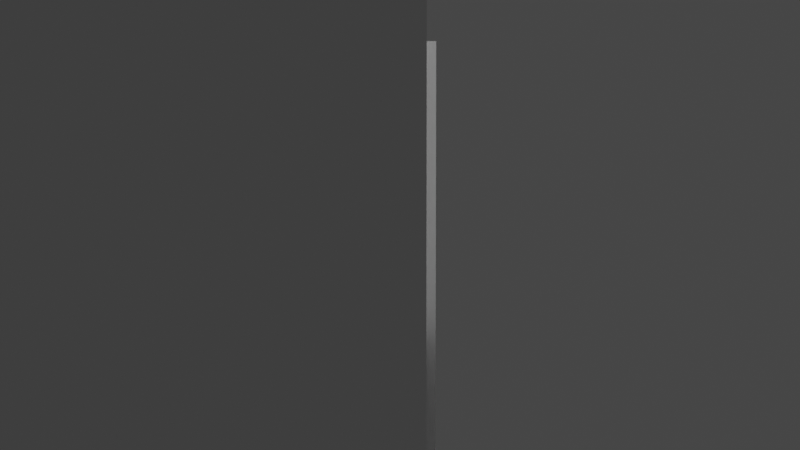 # Source: VRCHouseModelingV1.blend  (saved by Blender 2.92.15; exported with 4.5.12 LTS)
import bpy
from mathutils import Matrix  # noqa: F401  (used for matrix-valued properties, if any)

bpy.ops.wm.read_factory_settings(use_empty=True)
scene = bpy.context.scene
scene.name = 'Scene'

# ---- collections
col_rendering = bpy.data.collections.new('Rendering'); scene.collection.children.link(col_rendering)
col_archive = bpy.data.collections.new('Archive'); scene.collection.children.link(col_archive)
col_referencemodels = bpy.data.collections.new('ReferenceModels'); scene.collection.children.link(col_referencemodels)
col_house = bpy.data.collections.new('House'); scene.collection.children.link(col_house)
col_environments1 = bpy.data.collections.new('Environments1'); scene.collection.children.link(col_environments1)

# ---- materials (node trees are filled in below, after node groups)
mat_material = bpy.data.materials.new('Material')
mat_material.alpha_threshold = 0.0
mat_material.use_transparent_shadow = False
mat_material.line_color = (0.0, 0.0, 0.0, 1.0)
mat_green = bpy.data.materials.new('Green')
mat_green.use_transparent_shadow = False
mat_brown = bpy.data.materials.new('Brown')
mat_brown.use_transparent_shadow = False
mat_wallcolor = bpy.data.materials.new('WallColor')
mat_wallcolor.use_transparent_shadow = False
mat_gray = bpy.data.materials.new('Gray')
mat_gray.use_transparent_shadow = False

# ---- material node trees
mat_material.use_nodes = True; mat_material.node_tree.nodes.clear()
_N = mat_material.node_tree.nodes; _L = mat_material.node_tree.links
n0 = _N.new('ShaderNodeOutputMaterial'); n0.name = 'Material Output'; n0.location = (300, 300)
n1 = _N.new('ShaderNodeBsdfPrincipled'); n1.name = 'Principled BSDF'; n1.location = (10, 300)
n1.distribution = 'GGX'
n1.subsurface_method = 'BURLEY'
n1.inputs[2].default_value = 0.4
n1.inputs[3].default_value = 1.45
n1.inputs[27].default_value = (0.0, 0.0, 0.0, 1.0)
n1.inputs[28].default_value = 1.0
_L.new(n1.outputs[0], n0.inputs[0])
n0.is_active_output = True
mat_green.use_nodes = True; mat_green.node_tree.nodes.clear()
_N = mat_green.node_tree.nodes; _L = mat_green.node_tree.links
n0 = _N.new('ShaderNodeBsdfPrincipled'); n0.name = 'Principled BSDF'; n0.location = (10, 300)
n0.distribution = 'GGX'
n0.subsurface_method = 'BURLEY'
n0.inputs[0].default_value = (0.005802, 0.1789, 0.002184, 1.0)
n0.inputs[3].default_value = 1.45
n0.inputs[27].default_value = (0.0, 0.0, 0.0, 1.0)
n0.inputs[28].default_value = 1.0
n1 = _N.new('ShaderNodeOutputMaterial'); n1.name = 'Material Output'; n1.location = (300, 300)
_L.new(n0.outputs[0], n1.inputs[0])
n1.is_active_output = True
mat_brown.use_nodes = True; mat_brown.node_tree.nodes.clear()
_N = mat_brown.node_tree.nodes; _L = mat_brown.node_tree.links
n0 = _N.new('ShaderNodeBsdfPrincipled'); n0.name = 'Principled BSDF'; n0.location = (10, 300)
n0.distribution = 'GGX'
n0.subsurface_method = 'BURLEY'
n0.inputs[0].default_value = (0.1107, 0.03969, 0.01928, 1.0)
n0.inputs[3].default_value = 1.45
n0.inputs[27].default_value = (0.0, 0.0, 0.0, 1.0)
n0.inputs[28].default_value = 1.0
n1 = _N.new('ShaderNodeOutputMaterial'); n1.name = 'Material Output'; n1.location = (300, 300)
_L.new(n0.outputs[0], n1.inputs[0])
n1.is_active_output = True
mat_wallcolor.use_nodes = True; mat_wallcolor.node_tree.nodes.clear()
_N = mat_wallcolor.node_tree.nodes; _L = mat_wallcolor.node_tree.links
n0 = _N.new('ShaderNodeBsdfPrincipled'); n0.name = 'Principled BSDF'; n0.location = (10, 300)
n0.distribution = 'GGX'
n0.subsurface_method = 'BURLEY'
n0.inputs[0].default_value = (0.8, 0.7924, 0.5909, 1.0)
n0.inputs[3].default_value = 1.45
n0.inputs[27].default_value = (0.0, 0.0, 0.0, 1.0)
n0.inputs[28].default_value = 1.0
n1 = _N.new('ShaderNodeOutputMaterial'); n1.name = 'Material Output'; n1.location = (300, 300)
_L.new(n0.outputs[0], n1.inputs[0])
n1.is_active_output = True
mat_gray.use_nodes = True; mat_gray.node_tree.nodes.clear()
_N = mat_gray.node_tree.nodes; _L = mat_gray.node_tree.links
n0 = _N.new('ShaderNodeBsdfPrincipled'); n0.name = 'Principled BSDF'; n0.location = (10, 300)
n0.distribution = 'GGX'
n0.subsurface_method = 'BURLEY'
n0.inputs[0].default_value = (0.08714, 0.08131, 0.07684, 1.0)
n0.inputs[3].default_value = 1.45
n0.inputs[27].default_value = (0.0, 0.0, 0.0, 1.0)
n0.inputs[28].default_value = 1.0
n1 = _N.new('ShaderNodeOutputMaterial'); n1.name = 'Material Output'; n1.location = (300, 300)
_L.new(n0.outputs[0], n1.inputs[0])
n1.is_active_output = True

# ---- world
world_world = bpy.data.worlds.new('World'); scene.world = world_world
world_world.use_nodes = True; world_world.node_tree.nodes.clear()
_N = world_world.node_tree.nodes; _L = world_world.node_tree.links
n0 = _N.new('ShaderNodeOutputWorld'); n0.name = 'World Output'; n0.location = (300, 300)
n1 = _N.new('ShaderNodeBackground'); n1.name = 'Background'; n1.location = (10, 300)
n1.inputs[0].default_value = (0.05088, 0.05088, 0.05088, 1.0)
_L.new(n1.outputs[0], n0.inputs[0])
n0.is_active_output = True
world_world.color = (0.05088, 0.05088, 0.05088)
world_world.use_sun_shadow = False
world_world.sun_shadow_jitter_overblur = 0.0

# ---- cameras
cam_camera = bpy.data.cameras.new('Camera')
cam_camera.clip_end = 100.0
cam_camera.ortho_scale = 7.314

# ---- lights
light_light = bpy.data.lights.new('Light', 'POINT')
light_light.transmission_factor = 0.0
light_light.energy = 1000.0
light_light.shadow_soft_size = 0.1
light_light.shadow_maximum_resolution = 0.006
light_light.use_absolute_resolution = True

# ---- meshes
me_cube_006 = bpy.data.meshes.new('Cube.006')
me_cube_006.from_pydata([(-1.0, -1.0, -1.0), (-1.0, -1.0, 1.0), (-1.0, 1.0, -1.0), (-1.0, 1.0, 1.0), (1.0, -1.0, -1.0), (1.0, -1.0, 1.0), (1.0, 1.0, -1.0), (1.0, 1.0, 1.0), (-0.4915, 1.0, -1.0), (-0.4915, 1.0, 1.0), (-0.4915, -1.0, -1.0), (-0.4915, -1.0, 1.0), (0.4143, 1.0, 1.0), (0.4143, -1.0, -1.0), (0.4143, 1.0, -1.0), (0.4143, -1.0, 1.0), (-1.0, -1.0, 0.413), (-1.0, 1.0, 0.413), (1.0, 1.0, 0.413), (1.0, -1.0, 0.413), (-0.4915, -1.0, 0.413), (-0.4915, 1.0, 0.413), (0.4143, -1.0, 0.413), (0.4143, 1.0, 0.413)], [], [(16, 1, 3, 17), (23, 12, 7, 18), (18, 7, 5, 19), (20, 11, 1, 16), (14, 6, 4, 13), (9, 3, 1, 11), (12, 9, 11, 15), (2, 8, 10, 0), (22, 15, 11, 20), (17, 3, 9, 21), (19, 5, 15, 22), (7, 12, 15, 5), (8, 14, 13, 10), (21, 9, 12, 23), (8, 21, 23, 14), (4, 19, 22, 13), (2, 17, 21, 8), (13, 22, 20, 10), (10, 20, 16, 0), (6, 18, 19, 4), (14, 23, 18, 6), (0, 16, 17, 2)])
_uv = me_cube_006.uv_layers.new(name='UVMap')
_uv.uv.foreach_set('vector', [0.5516, 0.0, 0.625, 0.0, 0.625, 0.25, 0.5516, 0.25, 0.5516, 0.4268, 0.625, 0.4268, 0.625, 0.5, 0.5516, 0.5, 0.5516, 0.5, 0.625, 0.5, 0.625, 0.75, 0.5516, 0.75, 0.5516, 0.9364, 0.625, 0.9364, 0.625, 1.0, 0.5516, 1.0, 0.3018, 0.5, 0.375, 0.5, 0.375, 0.75, 0.3018, 0.75, 0.8114, 0.5, 0.875, 0.5, 0.875, 0.75, 0.8114, 0.75, 0.6982, 0.5, 0.8114, 0.5, 0.8114, 0.75, 0.6982, 0.75, 0.125, 0.5, 0.1886, 0.5, 0.1886, 0.75, 0.125, 0.75, 0.5516, 0.8232, 0.625, 0.8232, 0.625, 0.9364, 0.5516, 0.9364, 0.5516, 0.25, 0.625, 0.25, 0.625, 0.3136, 0.5516, 0.3136, 0.5516, 0.75, 0.625, 0.75, 0.625, 0.8232, 0.5516, 0.8232, 0.625, 0.5, 0.6982, 0.5, 0.6982, 0.75, 0.625, 0.75, 0.1886, 0.5, 0.3018, 0.5, 0.3018, 0.75, 0.1886, 0.75, 0.5516, 0.3136, 0.625, 0.3136, 0.625, 0.4268, 0.5516, 0.4268, 0.375, 0.3136, 0.5516, 0.3136, 0.5516, 0.4268, 0.375, 0.4268, 0.375, 0.75, 0.5516, 0.75, 0.5516, 0.8232, 0.375, 0.8232, 0.375, 0.25, 0.5516, 0.25, 0.5516, 0.3136, 0.375, 0.3136, 0.375, 0.8232, 0.5516, 0.8232, 0.5516, 0.9364, 0.375, 0.9364, 0.375, 0.9364, 0.5516, 0.9364, 0.5516, 1.0, 0.375, 1.0, 0.375, 0.5, 0.5516, 0.5, 0.5516, 0.75, 0.375, 0.75, 0.375, 0.4268, 0.5516, 0.4268, 0.5516, 0.5, 0.375, 0.5, 0.375, 0.0, 0.5516, 0.0, 0.5516, 0.25, 0.375, 0.25])
me_cube_006.use_remesh_fix_poles = True
me_cube_006.use_remesh_preserve_attributes = False
me_cube_006.use_mirror_vertex_groups = False
me_cube_006.update()
me_cube = bpy.data.meshes.new('Cube')
me_cube.from_pydata([(1.0, 1.0, 1.0), (1.0, 1.0, -1.0), (1.0, -1.0, 1.0), (1.0, -1.0, -1.0), (-1.0, 1.0, 1.0), (-1.0, 1.0, -1.0), (-1.0, -1.0, 1.0), (-1.0, -1.0, -1.0)], [], [(0, 4, 6, 2), (3, 2, 6, 7), (7, 6, 4, 5), (5, 1, 3, 7), (1, 0, 2, 3), (5, 4, 0, 1)])
_uv = me_cube.uv_layers.new(name='UVMap')
_uv.uv.foreach_set('vector', [0.625, 0.5, 0.875, 0.5, 0.875, 0.75, 0.625, 0.75, 0.375, 0.75, 0.625, 0.75, 0.625, 1.0, 0.375, 1.0, 0.375, 0.0, 0.625, 0.0, 0.625, 0.25, 0.375, 0.25, 0.125, 0.5, 0.375, 0.5, 0.375, 0.75, 0.125, 0.75, 0.375, 0.5, 0.625, 0.5, 0.625, 0.75, 0.375, 0.75, 0.375, 0.25, 0.625, 0.25, 0.625, 0.5, 0.375, 0.5])
me_cube.materials.append(mat_material)
me_cube.use_remesh_preserve_volume = False
me_cube.use_remesh_preserve_attributes = False
me_cube.use_mirror_vertex_groups = False
me_cube.update()
me_cube_003 = bpy.data.meshes.new('Cube.003')
me_cube_003.from_pydata([(-0.823, -0.823, -0.823), (-0.823, -0.823, 0.823), (-0.823, 0.823, -0.823), (-0.823, 0.823, 0.823), (0.823, -0.823, -0.823), (0.823, -0.823, 0.823), (0.823, 0.823, -0.823), (0.823, 0.823, 0.823)], [], [(0, 1, 3, 2), (2, 3, 7, 6), (6, 7, 5, 4), (4, 5, 1, 0), (2, 6, 4, 0), (7, 3, 1, 5)])
_uv = me_cube_003.uv_layers.new(name='UVMap')
_uv.uv.foreach_set('vector', [0.375, 0.0, 0.625, 0.0, 0.625, 0.25, 0.375, 0.25, 0.375, 0.25, 0.625, 0.25, 0.625, 0.5, 0.375, 0.5, 0.375, 0.5, 0.625, 0.5, 0.625, 0.75, 0.375, 0.75, 0.375, 0.75, 0.625, 0.75, 0.625, 1.0, 0.375, 1.0, 0.125, 0.5, 0.375, 0.5, 0.375, 0.75, 0.125, 0.75, 0.625, 0.5, 0.875, 0.5, 0.875, 0.75, 0.625, 0.75])
me_cube_003.use_remesh_fix_poles = True
me_cube_003.use_remesh_preserve_attributes = False
me_cube_003.update()
me_cube_004 = bpy.data.meshes.new('Cube.004')
me_cube_004.from_pydata([(-0.8992, -0.8992, -0.8992), (-0.8992, -0.8992, 0.8992), (-0.8992, 0.8992, -0.8992), (-0.8992, 0.8992, 0.8992), (0.8992, -0.8992, -0.8992), (0.8992, -0.8992, 0.8992), (0.8992, 0.8992, -0.8992), (0.8992, 0.8992, 0.8992)], [], [(0, 1, 3, 2), (2, 3, 7, 6), (6, 7, 5, 4), (4, 5, 1, 0), (2, 6, 4, 0), (7, 3, 1, 5)])
_uv = me_cube_004.uv_layers.new(name='UVMap')
_uv.uv.foreach_set('vector', [0.375, 0.0, 0.625, 0.0, 0.625, 0.25, 0.375, 0.25, 0.375, 0.25, 0.625, 0.25, 0.625, 0.5, 0.375, 0.5, 0.375, 0.5, 0.625, 0.5, 0.625, 0.75, 0.375, 0.75, 0.375, 0.75, 0.625, 0.75, 0.625, 1.0, 0.375, 1.0, 0.125, 0.5, 0.375, 0.5, 0.375, 0.75, 0.125, 0.75, 0.625, 0.5, 0.875, 0.5, 0.875, 0.75, 0.625, 0.75])
me_cube_004.use_remesh_fix_poles = True
me_cube_004.use_remesh_preserve_attributes = False
me_cube_004.update()
me_cube_002 = bpy.data.meshes.new('Cube.002')
me_cube_002.from_pydata([(-0.823, -0.823, -0.823), (-0.823, -0.823, 0.823), (-0.823, 0.823, -0.823), (-0.823, 0.823, 0.823), (0.823, -0.823, -0.823), (0.823, -0.823, 0.823), (0.823, 0.823, -0.823), (0.823, 0.823, 0.823)], [], [(0, 1, 3, 2), (2, 3, 7, 6), (6, 7, 5, 4), (4, 5, 1, 0), (2, 6, 4, 0), (7, 3, 1, 5)])
_uv = me_cube_002.uv_layers.new(name='UVMap')
_uv.uv.foreach_set('vector', [0.375, 0.0, 0.625, 0.0, 0.625, 0.25, 0.375, 0.25, 0.375, 0.25, 0.625, 0.25, 0.625, 0.5, 0.375, 0.5, 0.375, 0.5, 0.625, 0.5, 0.625, 0.75, 0.375, 0.75, 0.375, 0.75, 0.625, 0.75, 0.625, 1.0, 0.375, 1.0, 0.125, 0.5, 0.375, 0.5, 0.375, 0.75, 0.125, 0.75, 0.625, 0.5, 0.875, 0.5, 0.875, 0.75, 0.625, 0.75])
me_cube_002.use_remesh_fix_poles = True
me_cube_002.use_remesh_preserve_attributes = False
me_cube_002.update()
me_cube_001 = bpy.data.meshes.new('Cube.001')
me_cube_001.from_pydata([(-0.8992, -0.8992, -0.8992), (-0.8992, -0.8992, 0.8992), (-0.8992, 0.8992, -0.8992), (-0.8992, 0.8992, 0.8992), (0.8992, -0.8992, -0.8992), (0.8992, -0.8992, 0.8992), (0.8992, 0.8992, -0.8992), (0.8992, 0.8992, 0.8992)], [], [(0, 1, 3, 2), (2, 3, 7, 6), (6, 7, 5, 4), (4, 5, 1, 0), (2, 6, 4, 0), (7, 3, 1, 5)])
_uv = me_cube_001.uv_layers.new(name='UVMap')
_uv.uv.foreach_set('vector', [0.375, 0.0, 0.625, 0.0, 0.625, 0.25, 0.375, 0.25, 0.375, 0.25, 0.625, 0.25, 0.625, 0.5, 0.375, 0.5, 0.375, 0.5, 0.625, 0.5, 0.625, 0.75, 0.375, 0.75, 0.375, 0.75, 0.625, 0.75, 0.625, 1.0, 0.375, 1.0, 0.125, 0.5, 0.375, 0.5, 0.375, 0.75, 0.125, 0.75, 0.625, 0.5, 0.875, 0.5, 0.875, 0.75, 0.625, 0.75])
me_cube_001.use_remesh_fix_poles = True
me_cube_001.use_remesh_preserve_attributes = False
me_cube_001.update()
me_plane = bpy.data.meshes.new('Plane')
me_plane.from_pydata([(-1.0, -1.0, 0.0), (1.0, -1.0, 0.0), (-1.0, 1.0, 0.0), (1.0, 1.0, 0.0)], [], [(0, 1, 3, 2)])
_uv = me_plane.uv_layers.new(name='UVMap')
_uv.uv.foreach_set('vector', [0.0, 0.0, 1.0, 0.0, 1.0, 1.0, 0.0, 1.0])
me_plane.materials.append(mat_green)
me_plane.use_remesh_fix_poles = True
me_plane.use_remesh_preserve_attributes = False
me_plane.use_mirror_vertex_groups = False
me_plane.update()
me_cube_005 = bpy.data.meshes.new('Cube.005')
me_cube_005.from_pydata([(-1.0, -1.0, -1.0), (-1.0, -1.0, 1.0), (-1.0, 1.0, -1.0), (-1.0, 1.0, 1.0), (1.0, -1.0, -1.0), (1.0, -1.0, 1.0), (1.0, 1.0, -1.0), (1.0, 1.0, 1.0), (-0.7, 1.0, -1.0), (-0.7, 1.0, 1.0), (-0.7, -1.0, -1.0), (-0.7, -1.0, 1.0), (0.745, 1.0, 1.0), (0.745, -1.0, -1.0), (0.745, 1.0, -1.0), (0.745, -1.0, 1.0), (-1.0, -1.0, 91.76), (-1.0, 1.0, 91.76), (0.745, 1.0, 91.76), (1.0, 1.0, 91.76), (1.0, -1.0, 91.76), (-0.7, -1.0, 91.76), (-0.7, 1.0, 91.76), (0.745, -1.0, 91.76), (1.0, 1.26, 1.0), (1.0, 1.26, -1.0), (-1.0, 1.26, -1.0), (-0.7, 1.26, -1.0), (-0.7, 1.26, 1.0), (-1.0, 1.26, 1.0), (0.745, 1.26, -1.0), (0.745, 1.26, 1.0), (5.401, 1.0, 1.0), (5.401, 1.0, -1.0), (5.401, 1.26, 1.0), (5.401, 1.26, -1.0), (5.401, 9.947, -1.0), (5.401, 9.947, 1.0), (-5.401, 1.0, 1.0), (-5.401, 1.0, -1.0), (-5.401, 9.947, 1.0), (-5.401, 9.947, -1.0), (-5.401, 1.26, -1.0), (-5.401, 1.26, 1.0), (0.745, 1.0, 91.81), (1.0, 1.0, 91.81), (-1.0, 1.0, 91.81), (-0.7, 1.0, 91.81), (1.0, 1.26, 91.81), (-1.0, 1.26, 91.81), (-0.7, 1.26, 91.81), (0.745, 1.26, 91.81), (5.401, 1.26, 91.81), (5.401, 1.0, 91.81), (-5.401, 1.26, 91.81), (-5.401, 1.0, 91.81), (5.181, 1.26, 1.0), (5.181, 1.26, -1.0), (5.181, 1.0, 1.0), (5.181, 1.0, -1.0), (5.181, 1.26, 91.81), (5.181, 1.0, 91.81), (5.181, 1.26, 1.0), (5.401, 1.26, 1.0), (5.181, 1.26, 91.81), (5.401, 1.26, 91.81), (5.181, 9.94, 1.0), (5.401, 9.94, 1.0), (5.181, 9.94, 91.81), (5.401, 9.94, 91.81), (-5.181, 1.0, -1.0), (-5.181, 1.26, -1.0), (-5.181, 1.0, 1.0), (-5.181, 1.26, 1.0), (-5.181, 1.0, 91.81), (-5.181, 1.26, 91.81), (-5.401, 9.932, 91.81), (-5.401, 9.932, 1.0), (-5.181, 9.932, 1.0), (-5.181, 9.932, 91.81), (5.401, 9.506, 1.0), (5.401, 9.506, 91.81), (5.181, 9.506, 1.0), (5.181, 9.506, 91.81), (-5.382, 9.94, 1.0), (-5.382, 9.94, 91.81), (-5.382, 9.506, 1.0), (-5.382, 9.506, 91.81), (-3.873, 9.94, 91.81), (-4.679, 9.94, 91.81), (-4.679, 9.506, 91.81), (-3.873, 9.506, 91.81), (-3.873, 9.94, 1.0), (-4.679, 9.94, 1.0), (-4.679, 9.506, 1.0), (-3.873, 9.506, 1.0), (0.745, 1.0, 46.41), (1.0, 1.0, 46.41), (1.0, 1.26, 46.41), (5.401, 1.26, 46.41), (0.745, 1.26, 46.41), (5.401, 1.0, 46.41), (5.181, 1.0, 46.41), (5.181, 1.26, 46.41), (5.401, 1.26, 46.41), (5.181, 1.26, 46.41), (5.401, 9.94, 46.41), (5.181, 9.94, 46.41), (5.181, 9.506, 46.41), (5.401, 9.506, 46.41), (-5.382, 9.94, 46.41), (-5.382, 9.506, 46.41), (-3.873, 9.506, 46.41), (-4.679, 9.506, 46.41), (-3.873, 9.94, 46.41), (-4.679, 9.94, 46.41), (-4.679, 9.507, 1.0), (-4.679, 9.507, 46.41), (-3.873, 9.506, 1.0), (-3.873, 9.506, 46.41), (-3.873, 9.504, 46.41), (-4.679, 9.504, 46.41)], [], [(0, 1, 3, 2), (6, 7, 5, 4), (10, 11, 1, 0), (14, 6, 4, 13), (9, 3, 17, 22), (12, 9, 11, 15), (2, 8, 10, 0), (13, 15, 11, 10), (4, 5, 15, 13), (5, 7, 19, 20), (8, 14, 13, 10), (28, 31, 24, 56, 34, 37, 40, 43, 73, 29), (22, 17, 16, 21), (19, 18, 23, 20), (3, 1, 16, 17), (1, 11, 21, 16), (11, 9, 22, 21), (7, 12, 18, 19), (12, 15, 23, 18), (15, 5, 20, 23), (41, 40, 37, 36), (70, 72, 38, 39), (14, 8, 27, 30), (71, 70, 39, 42), (101, 99, 52, 53), (9, 12, 31, 28), (6, 14, 30, 25), (25, 30, 27, 26, 71, 42, 41, 36, 35, 57), (8, 2, 26, 27), (98, 100, 51, 48), (34, 35, 36, 37), (32, 33, 35, 34), (103, 98, 48, 60), (59, 57, 35, 33), (58, 59, 33, 32), (42, 43, 40, 41), (39, 38, 43, 42), (96, 97, 45, 44), (44, 45, 48, 51), (46, 47, 50, 49), (60, 61, 53, 52), (74, 75, 54, 55), (100, 96, 44, 51), (43, 38, 55, 54), (75, 73, 78, 79), (9, 28, 50, 47), (3, 9, 47, 46), (28, 29, 49, 50), (72, 3, 46, 74), (102, 101, 53, 61), (97, 102, 61, 45), (48, 45, 61, 60), (7, 6, 59, 58), (6, 25, 57, 59), (99, 34, 63, 104), (109, 80, 67, 106), (60, 52, 65, 64), (103, 60, 64, 105), (34, 56, 62, 63), (106, 107, 68, 69), (80, 82, 66, 67), (90, 89, 85, 87), (83, 81, 69, 68), (38, 72, 74, 55), (29, 73, 75, 49), (46, 49, 75, 74), (26, 2, 70, 71), (2, 3, 72, 70), (78, 77, 76, 79), (54, 75, 79, 76), (73, 43, 77, 78), (43, 54, 76, 77), (64, 65, 81, 83), (105, 64, 83, 108), (63, 62, 82, 80), (104, 63, 80, 109), (111, 87, 85, 110), (115, 93, 84, 110), (113, 90, 87, 111), (93, 94, 86, 84), (66, 82, 95, 92), (92, 95, 94, 93), (108, 83, 91, 112), (112, 91, 90, 113), (107, 66, 92, 114), (114, 92, 118, 119), (83, 68, 88, 91), (91, 88, 89, 90), (88, 114, 115, 89), (68, 107, 114, 88), (93, 115, 117, 116), (82, 108, 112, 95), (94, 113, 111, 86), (89, 115, 110, 85), (86, 111, 110, 84), (65, 104, 109, 81), (62, 105, 108, 82), (67, 66, 107, 106), (56, 103, 105, 62), (81, 109, 106, 69), (52, 99, 104, 65), (7, 58, 102, 97), (58, 32, 101, 102), (31, 12, 96, 100), (12, 7, 97, 96), (56, 24, 98, 103), (24, 31, 100, 98), (32, 34, 99, 101), (115, 114, 120, 121)])
me_cube_005.polygons.foreach_set('material_index', [0, 0, 0, 0, 2, 0, 0, 0, 0, 2, 0, 2, 2, 2, 2, 2, 1, 2, 1, 2, 0, 0, 0, 0, 2, 0, 0, 0, 0, 1, 2, 2, 1, 0, 0, 0, 0, 2, 2, 2, 2, 2, 1, 2, 1, 1, 2, 1, 2, 2, 2, 2, 0, 0, 2, 2, 2, 1, 0, 1, 0, 2, 2, 2, 1, 2, 0, 0, 1, 2, 2, 2, 2, 1, 0, 2, 1, 1, 1, 0, 0, 0, 1, 1, 1, 1, 2, 2, 1, 1, 1, 1, 1, 1, 1, 2, 1, 1, 1, 2, 2, 2, 2, 1, 2, 1, 1, 2, 1])
_uv = me_cube_005.uv_layers.new(name='UVMap')
_uv.uv.foreach_set('vector', [0.375, 0.0, 0.625, 0.0, 0.625, 0.25, 0.375, 0.25, 0.375, 0.5, 0.625, 0.5, 0.625, 0.75, 0.375, 0.75, 0.375, 0.9625, 0.625, 0.9625, 0.625, 1.0, 0.375, 1.0, 0.3431, 0.5, 0.375, 0.5, 0.375, 0.75, 0.3431, 0.75, 0.625, 0.2875, 0.625, 0.25, 0.625, 0.25, 0.625, 0.2875, 0.6569, 0.5, 0.8375, 0.5, 0.8375, 0.75, 0.6569, 0.75, 0.125, 0.5, 0.1625, 0.5, 0.1625, 0.75, 0.125, 0.75, 0.375, 0.7819, 0.625, 0.7819, 0.625, 0.9625, 0.375, 0.9625, 0.375, 0.75, 0.625, 0.75, 0.625, 0.7819, 0.375, 0.7819, 0.625, 0.75, 0.625, 0.5, 0.625, 0.5, 0.625, 0.75, 0.1625, 0.5, 0.3431, 0.5, 0.3431, 0.75, 0.1625, 0.75, 0.8375, 0.5, 0.625, 0.4681, 0.625, 0.5, 0.625, 0.5, 0.625, 0.5, 0.625, 0.5, 0.625, 0.25, 0.625, 0.25, 0.625, 0.25, 0.625, 0.25, 0.8375, 0.5, 0.875, 0.5, 0.875, 0.75, 0.8375, 0.75, 0.625, 0.5, 0.6569, 0.5, 0.6569, 0.75, 0.625, 0.75, 0.625, 0.25, 0.625, 0.0, 0.625, 0.0, 0.625, 0.25, 0.625, 1.0, 0.625, 0.9625, 0.625, 0.9625, 0.625, 1.0, 0.8375, 0.75, 0.8375, 0.5, 0.8375, 0.5, 0.8375, 0.75, 0.625, 0.5, 0.625, 0.4681, 0.625, 0.4681, 0.625, 0.5, 0.6569, 0.5, 0.6569, 0.75, 0.6569, 0.75, 0.6569, 0.5, 0.625, 0.7819, 0.625, 0.75, 0.625, 0.75, 0.625, 0.7819, 0.375, 0.25, 0.625, 0.25, 0.625, 0.5, 0.375, 0.5, 0.375, 0.25, 0.625, 0.25, 0.625, 0.25, 0.375, 0.25, 0.3431, 0.5, 0.1625, 0.5, 0.1625, 0.5, 0.3431, 0.5, 0.125, 0.5, 0.125, 0.5, 0.125, 0.5, 0.125, 0.5, 0.625, 0.5, 0.625, 0.5, 0.625, 0.5, 0.625, 0.5, 0.8375, 0.5, 0.6569, 0.5, 0.6569, 0.5, 0.8375, 0.5, 0.375, 0.5, 0.3431, 0.5, 0.3431, 0.5, 0.375, 0.5, 0.375, 0.5, 0.3431, 0.5, 0.1625, 0.5, 0.125, 0.5, 0.125, 0.5, 0.125, 0.5, 0.125, 0.5, 0.375, 0.5, 0.375, 0.5, 0.375, 0.5, 0.1625, 0.5, 0.125, 0.5, 0.125, 0.5, 0.1625, 0.5, 0.625, 0.5, 0.625, 0.4681, 0.625, 0.4681, 0.625, 0.5, 0.625, 0.5, 0.375, 0.5, 0.375, 0.5, 0.625, 0.5, 0.625, 0.5, 0.375, 0.5, 0.375, 0.5, 0.625, 0.5, 0.625, 0.5, 0.625, 0.5, 0.625, 0.5, 0.625, 0.5, 0.375, 0.5, 0.375, 0.5, 0.375, 0.5, 0.375, 0.5, 0.625, 0.5, 0.375, 0.5, 0.375, 0.5, 0.625, 0.5, 0.375, 0.25, 0.625, 0.25, 0.625, 0.25, 0.375, 0.25, 0.375, 0.25, 0.625, 0.25, 0.625, 0.25, 0.375, 0.25, 0.625, 0.4681, 0.625, 0.5, 0.625, 0.5, 0.625, 0.4681, 0.625, 0.4681, 0.625, 0.5, 0.625, 0.5, 0.625, 0.4681, 0.625, 0.25, 0.625, 0.2875, 0.625, 0.2875, 0.625, 0.25, 0.625, 0.5, 0.625, 0.5, 0.625, 0.5, 0.625, 0.5, 0.625, 0.25, 0.625, 0.25, 0.625, 0.25, 0.625, 0.25, 0.6569, 0.5, 0.6569, 0.5, 0.6569, 0.5, 0.6569, 0.5, 0.625, 0.25, 0.625, 0.25, 0.625, 0.25, 0.625, 0.25, 0.625, 0.25, 0.625, 0.25, 0.625, 0.25, 0.625, 0.25, 0.8375, 0.5, 0.8375, 0.5, 0.8375, 0.5, 0.8375, 0.5, 0.625, 0.25, 0.625, 0.2875, 0.625, 0.2875, 0.625, 0.25, 0.625, 0.2875, 0.625, 0.25, 0.625, 0.25, 0.625, 0.2875, 0.625, 0.25, 0.625, 0.25, 0.625, 0.25, 0.625, 0.25, 0.625, 0.5, 0.625, 0.5, 0.625, 0.5, 0.625, 0.5, 0.625, 0.5, 0.625, 0.5, 0.625, 0.5, 0.625, 0.5, 0.625, 0.5, 0.625, 0.5, 0.625, 0.5, 0.625, 0.5, 0.625, 0.5, 0.375, 0.5, 0.375, 0.5, 0.625, 0.5, 0.375, 0.5, 0.375, 0.5, 0.375, 0.5, 0.375, 0.5, 0.625, 0.5, 0.625, 0.5, 0.625, 0.5, 0.625, 0.5, 0.625, 0.5, 0.625, 0.5, 0.625, 0.5, 0.625, 0.5, 0.625, 0.5, 0.625, 0.5, 0.625, 0.5, 0.625, 0.5, 0.625, 0.5, 0.625, 0.5, 0.625, 0.5, 0.625, 0.5, 0.625, 0.5, 0.625, 0.5, 0.625, 0.5, 0.625, 0.5, 0.625, 0.5, 0.625, 0.5, 0.625, 0.5, 0.625, 0.5, 0.625, 0.5, 0.625, 0.5, 0.625, 0.5, 0.625, 0.5, 0.625, 0.5, 0.625, 0.5, 0.625, 0.5, 0.625, 0.5, 0.625, 0.5, 0.625, 0.5, 0.625, 0.5, 0.625, 0.5, 0.625, 0.25, 0.625, 0.25, 0.625, 0.25, 0.625, 0.25, 0.625, 0.25, 0.625, 0.25, 0.625, 0.25, 0.625, 0.25, 0.625, 0.25, 0.625, 0.25, 0.625, 0.25, 0.625, 0.25, 0.125, 0.5, 0.125, 0.5, 0.125, 0.5, 0.125, 0.5, 0.375, 0.25, 0.625, 0.25, 0.625, 0.25, 0.375, 0.25, 0.625, 0.25, 0.625, 0.25, 0.625, 0.25, 0.625, 0.25, 0.625, 0.25, 0.625, 0.25, 0.625, 0.25, 0.625, 0.25, 0.625, 0.25, 0.625, 0.25, 0.625, 0.25, 0.625, 0.25, 0.625, 0.25, 0.625, 0.25, 0.625, 0.25, 0.625, 0.25, 0.625, 0.5, 0.625, 0.5, 0.625, 0.5, 0.625, 0.5, 0.625, 0.5, 0.625, 0.5, 0.625, 0.5, 0.625, 0.5, 0.625, 0.5, 0.625, 0.5, 0.625, 0.5, 0.625, 0.5, 0.625, 0.5, 0.625, 0.5, 0.625, 0.5, 0.625, 0.5, 0.625, 0.5, 0.625, 0.5, 0.625, 0.5, 0.625, 0.5, 0.625, 0.5, 0.625, 0.5, 0.625, 0.5, 0.625, 0.5, 0.625, 0.5, 0.625, 0.5, 0.625, 0.5, 0.625, 0.5, 0.625, 0.5, 0.625, 0.5, 0.625, 0.5, 0.625, 0.5, 0.625, 0.5, 0.625, 0.5, 0.625, 0.5, 0.625, 0.5, 0.625, 0.5, 0.625, 0.5, 0.625, 0.5, 0.625, 0.5, 0.625, 0.5, 0.625, 0.5, 0.625, 0.5, 0.625, 0.5, 0.625, 0.5, 0.625, 0.5, 0.625, 0.5, 0.625, 0.5, 0.625, 0.5, 0.625, 0.5, 0.625, 0.5, 0.625, 0.5, 0.625, 0.5, 0.625, 0.5, 0.625, 0.5, 0.625, 0.5, 0.625, 0.5, 0.625, 0.5, 0.625, 0.5, 0.625, 0.5, 0.625, 0.5, 0.625, 0.5, 0.625, 0.5, 0.625, 0.5, 0.625, 0.5, 0.625, 0.5, 0.625, 0.5, 0.625, 0.5, 0.625, 0.5, 0.625, 0.5, 0.625, 0.5, 0.625, 0.5, 0.625, 0.5, 0.625, 0.5, 0.625, 0.5, 0.625, 0.5, 0.625, 0.5, 0.625, 0.5, 0.625, 0.5, 0.625, 0.5, 0.625, 0.5, 0.625, 0.5, 0.625, 0.5, 0.625, 0.5, 0.625, 0.5, 0.625, 0.5, 0.625, 0.5, 0.625, 0.5, 0.625, 0.5, 0.625, 0.5, 0.625, 0.5, 0.625, 0.5, 0.625, 0.5, 0.625, 0.5, 0.625, 0.5, 0.625, 0.5, 0.625, 0.5, 0.625, 0.5, 0.625, 0.5, 0.625, 0.5, 0.625, 0.5, 0.625, 0.5, 0.625, 0.5, 0.625, 0.5, 0.625, 0.5, 0.625, 0.5, 0.625, 0.5, 0.625, 0.5, 0.625, 0.5, 0.625, 0.5, 0.625, 0.5, 0.625, 0.5, 0.625, 0.5, 0.625, 0.5, 0.625, 0.5, 0.625, 0.5, 0.625, 0.5, 0.625, 0.5, 0.625, 0.5, 0.625, 0.5, 0.625, 0.5, 0.625, 0.5, 0.625, 0.5, 0.625, 0.5, 0.6569, 0.5, 0.6569, 0.5, 0.6569, 0.5, 0.6569, 0.5, 0.625, 0.4681, 0.625, 0.5, 0.625, 0.5, 0.625, 0.4681, 0.625, 0.5, 0.625, 0.5, 0.625, 0.5, 0.625, 0.5, 0.625, 0.5, 0.625, 0.4681, 0.625, 0.4681, 0.625, 0.5, 0.625, 0.5, 0.625, 0.5, 0.625, 0.5, 0.625, 0.5, 0.625, 0.5, 0.625, 0.5, 0.625, 0.5, 0.625, 0.5])
me_cube_005.materials.append(mat_brown)
me_cube_005.materials.append(mat_wallcolor)
me_cube_005.materials.append(mat_gray)
me_cube_005.use_remesh_fix_poles = True
me_cube_005.use_remesh_preserve_attributes = False
me_cube_005.use_mirror_vertex_groups = False
me_cube_005.update()

# ---- objects
ob_empty = bpy.data.objects.new('Empty', None)
ob_cube_001 = bpy.data.objects.new('Cube.001', me_cube_006)
ob_light = bpy.data.objects.new('Light', light_light)
ob_camera = bpy.data.objects.new('Camera', cam_camera)
ob_defaultcube = bpy.data.objects.new('DefaultCube', me_cube)
ob_femalerefheight5_4ft_001 = bpy.data.objects.new('femaleRefHeight5.4ft.001', me_cube_003)
ob_malerefheight5_9ft_001 = bpy.data.objects.new('maleRefHeight5.9ft.001', me_cube_004)
ob_femalerefheight5_4ft = bpy.data.objects.new('femaleRefHeight5.4ft', me_cube_002)
ob_malerefheight5_9ft = bpy.data.objects.new('maleRefHeight5.9ft', me_cube_001)
ob_floor = bpy.data.objects.new('Floor', me_plane)
ob_cube = bpy.data.objects.new('Cube', me_cube_005)

# ---- transforms, parenting, visibility, modifiers, constraints
ob_empty.location = (0.3878, 0.0, 3.465)
ob_empty.rotation_euler = (1.571, -0.0, -0.0)
ob_empty.scale = (3.246, 3.246, 3.246)
ob_empty.empty_display_type = 'IMAGE'
ob_empty.empty_display_size = 5.0
ob_empty.lineart.crease_threshold = 0.0
ob_cube_001.location = (-2.993, -6.04e-07, 4.02)
ob_cube_001.scale = (3.245, 3.245, 3.245)
ob_cube_001.lineart.crease_threshold = 0.0
ob_light.location = (4.076, 1.005, 5.904)
ob_light.rotation_euler = (0.6503, 0.05522, 1.866)
ob_light.lock_rotations_4d = False
ob_light.empty_display_type = 'ARROWS'
ob_light.color = (0.0, 0.0, 0.0, 0.0)
ob_light.lineart.crease_threshold = 0.0
ob_camera.location = (0.2322, -4.298, 1.421)
ob_camera.rotation_euler = (1.514, 3.253e-07, 0.005096)
ob_camera.lock_rotations_4d = False
ob_camera.empty_display_type = 'ARROWS'
ob_camera.color = (0.0, 0.0, 0.0, 0.0)
ob_camera.display_type = 'WIRE'
ob_camera.lineart.crease_threshold = 0.0
ob_defaultcube.location = (0.0, 0.0, 0.0)
ob_defaultcube.lock_rotations_4d = False
ob_defaultcube.empty_display_type = 'ARROWS'
ob_defaultcube.lineart.crease_threshold = 0.0
ob_femalerefheight5_4ft_001.location = (0.0, 0.0, 0.8234)
ob_femalerefheight5_4ft_001.scale = (0.1316, 0.1741, 1.0)
ob_femalerefheight5_4ft_001.lineart.crease_threshold = 0.0
ob_malerefheight5_9ft_001.location = (0.2272, 0.0, 0.8996)
ob_malerefheight5_9ft_001.scale = (0.1316, 0.1741, 1.0)
ob_malerefheight5_9ft_001.lineart.crease_threshold = 0.0
ob_femalerefheight5_4ft.location = (0.0, 0.0, 0.8935)
ob_femalerefheight5_4ft.scale = (0.1316, 0.1479, 1.0)
ob_femalerefheight5_4ft.lineart.crease_threshold = 0.0
ob_malerefheight5_9ft.location = (0.2272, 0.0, 0.9697)
ob_malerefheight5_9ft.scale = (0.1316, 0.1479, 1.0)
ob_malerefheight5_9ft.lineart.crease_threshold = 0.0
ob_floor.location = (0.0, 0.0, 0.0)
ob_floor.scale = (29.84, 29.84, 29.84)
ob_floor.lineart.crease_threshold = 0.0
ob_cube.location = (0.0, 0.0, 0.038)
ob_cube.scale = (1.136, 1.26, 0.03469)
ob_cube.lineart.crease_threshold = 0.0

# ---- collection membership
scene.collection.objects.link(ob_empty)
scene.collection.objects.link(ob_cube_001)
col_rendering.objects.link(ob_light)
col_rendering.objects.link(ob_camera)
col_archive.objects.link(ob_defaultcube)
col_archive.objects.link(ob_femalerefheight5_4ft_001)
col_archive.objects.link(ob_malerefheight5_9ft_001)
col_referencemodels.objects.link(ob_femalerefheight5_4ft)
col_referencemodels.objects.link(ob_malerefheight5_9ft)
col_environments1.objects.link(ob_floor)
col_environments1.objects.link(ob_cube)
def _layer_coll(name, lc=None):
    lc = lc or bpy.context.view_layer.layer_collection
    for c in lc.children:
        if c.name == name: return c
        r = _layer_coll(name, c)
        if r: return r
_layer_coll('Archive').exclude = True
_layer_coll('Environments1').exclude = True

# ---- scene / render settings (as saved in the file)
scene.camera = ob_camera
scene.frame_start = 1; scene.frame_end = 250; scene.frame_set(1)
scene.render.engine = 'BLENDER_EEVEE_NEXT'
scene.cycles.use_denoising = False
scene.cycles.samples = 128
scene.cycles.sampling_pattern = 'TABULATED_SOBOL'
scene.cycles.use_adaptive_sampling = False
scene.cycles.use_light_tree = False
scene.view_settings.view_transform = 'Filmic'
bpy.context.view_layer.update()
